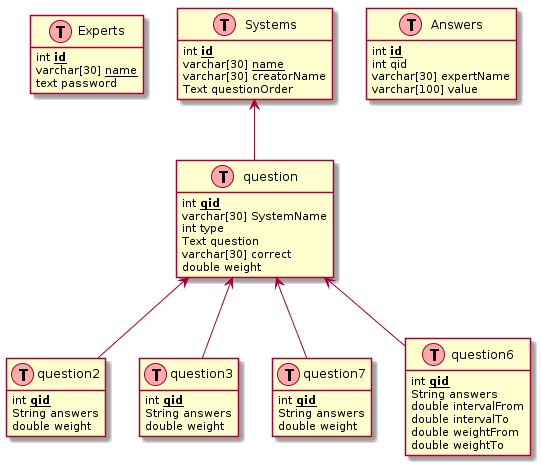

The diagram above was rendered by PlantUML. Its source (embedded in the PNG):
@startuml

hide methods
hide stereotypes

class Experts << (T,#FFAAAA) >> {
   int <u><b>id</b></u>
   varchar[30] <u>name</u>
   text password
}

class Systems << (T,#FFAAAA) >> {
   int <u><b>id</b></u>
   varchar[30] <u>name</u>
   varchar[30] creatorName
   Text questionOrder
}

class Answers << (T,#FFAAAA) >> {
   int <u><b>id</b></u>
   int qid
   varchar[30] expertName   
   varchar[100] value
}

class question << (T,#FFAAAA) >> {
   int <u><b>qid</b></u>
   varchar[30] SystemName
   int type 
   Text question
   varchar[30] correct
   double weight
}

class question2 << (T,#FFAAAA) >> {
   int <u><b>qid</b></u>
   String answers
   double weight
}
class question3 << (T,#FFAAAA) >> {
   int <u><b>qid</b></u>
   String answers
   double weight
}
class question7 << (T,#FFAAAA) >> {
   int <u><b>qid</b></u>
   String answers
   double weight
}
class question6 << (T,#FFAAAA) >> {
   int <u><b>qid</b></u>
   String answers
   double intervalFrom
   double intervalTo
   double weightFrom
   double weightTo
}

question <-- question2
question <-- question3
question <-- question7
question <-- question6
Systems <-- question

@enduml